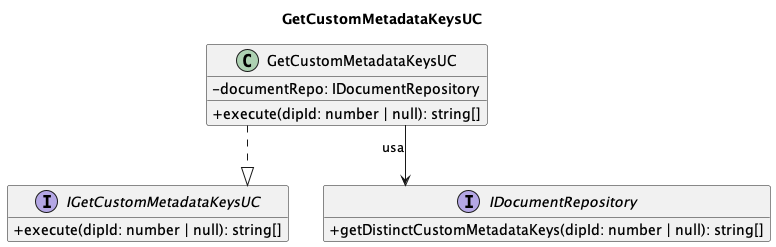

The diagram above was rendered by PlantUML. Its source (embedded in the PNG):
@startuml
title GetCustomMetadataKeysUC

skinparam classAttributeIconSize 0
skinparam linetype ortho
hide empty members

interface IGetCustomMetadataKeysUC {
    + execute(dipId: number | null): string[]
}
class GetCustomMetadataKeysUC {
    - documentRepo: IDocumentRepository
    + execute(dipId: number | null): string[]
}
interface IDocumentRepository {
    + getDistinctCustomMetadataKeys(dipId: number | null): string[]
}

GetCustomMetadataKeysUC ..|> IGetCustomMetadataKeysUC
GetCustomMetadataKeysUC --> IDocumentRepository : usa

@enduml